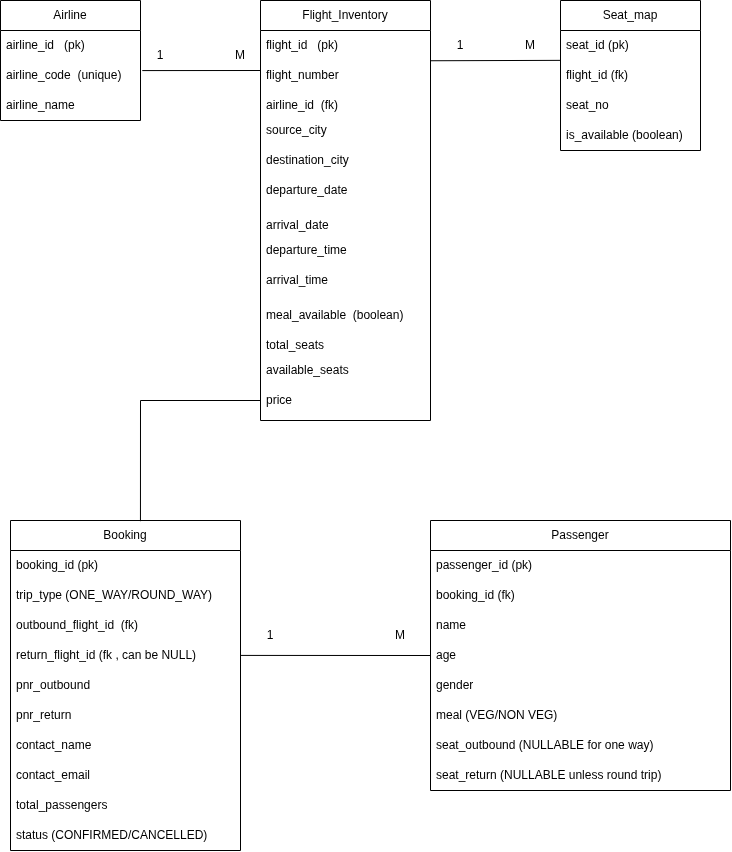

The diagram above was exported from draw.io. Its source (the exported page's mxGraphModel, read from the mxfile embedded in the PNG):
<mxGraphModel dx="2037" dy="1304" grid="1" gridSize="10" guides="1" tooltips="1" connect="1" arrows="1" fold="1" page="1" pageScale="1" pageWidth="827" pageHeight="1169" background="light-dark(#FFFFFF,#FCFCFC)" math="0" shadow="0">
  <root>
    <mxCell id="0" />
    <mxCell id="1" parent="0" />
    <mxCell id="iqdc1F685eLvfQ9Fg7Se-1" value="" style="group;fontColor=light-dark(#000000,#000000);" vertex="1" connectable="0" parent="1">
      <mxGeometry x="49" y="130" width="730" height="850" as="geometry" />
    </mxCell>
    <mxCell id="y5GL95I0-FlpAIoQf15H-1" value="Airline" style="swimlane;fontStyle=0;childLayout=stackLayout;horizontal=1;startSize=30;horizontalStack=0;resizeParent=1;resizeParentMax=0;resizeLast=0;collapsible=1;marginBottom=0;whiteSpace=wrap;html=1;fontColor=light-dark(#000000,#000000);" parent="iqdc1F685eLvfQ9Fg7Se-1" vertex="1">
      <mxGeometry width="140" height="120" as="geometry" />
    </mxCell>
    <mxCell id="y5GL95I0-FlpAIoQf15H-2" value="airline_id&amp;nbsp; &amp;nbsp;(pk&lt;span style=&quot;background-color: transparent;&quot;&gt;)&lt;/span&gt;" style="text;strokeColor=none;fillColor=none;align=left;verticalAlign=middle;spacingLeft=4;spacingRight=4;overflow=hidden;points=[[0,0.5],[1,0.5]];portConstraint=eastwest;rotatable=0;whiteSpace=wrap;html=1;fontColor=light-dark(#000000,#000000);" parent="y5GL95I0-FlpAIoQf15H-1" vertex="1">
      <mxGeometry y="30" width="140" height="30" as="geometry" />
    </mxCell>
    <mxCell id="y5GL95I0-FlpAIoQf15H-3" value="airline_code&amp;nbsp; (unique)" style="text;strokeColor=none;fillColor=none;align=left;verticalAlign=middle;spacingLeft=4;spacingRight=4;overflow=hidden;points=[[0,0.5],[1,0.5]];portConstraint=eastwest;rotatable=0;whiteSpace=wrap;html=1;fontColor=light-dark(#000000,#000000);" parent="y5GL95I0-FlpAIoQf15H-1" vertex="1">
      <mxGeometry y="60" width="140" height="30" as="geometry" />
    </mxCell>
    <mxCell id="y5GL95I0-FlpAIoQf15H-4" value="airline_name" style="text;strokeColor=none;fillColor=none;align=left;verticalAlign=middle;spacingLeft=4;spacingRight=4;overflow=hidden;points=[[0,0.5],[1,0.5]];portConstraint=eastwest;rotatable=0;whiteSpace=wrap;html=1;fontColor=light-dark(#000000,#000000);" parent="y5GL95I0-FlpAIoQf15H-1" vertex="1">
      <mxGeometry y="90" width="140" height="30" as="geometry" />
    </mxCell>
    <mxCell id="y5GL95I0-FlpAIoQf15H-5" value="Flight_Inventory" style="swimlane;fontStyle=0;childLayout=stackLayout;horizontal=1;startSize=30;horizontalStack=0;resizeParent=1;resizeParentMax=0;resizeLast=0;collapsible=1;marginBottom=0;whiteSpace=wrap;html=1;fontColor=light-dark(#000000,#000000);" parent="iqdc1F685eLvfQ9Fg7Se-1" vertex="1">
      <mxGeometry x="260" width="170" height="420" as="geometry" />
    </mxCell>
    <mxCell id="y5GL95I0-FlpAIoQf15H-6" value="flight_id&amp;nbsp; &amp;nbsp;(pk&lt;span style=&quot;background-color: transparent;&quot;&gt;)&lt;/span&gt;" style="text;strokeColor=none;fillColor=none;align=left;verticalAlign=middle;spacingLeft=4;spacingRight=4;overflow=hidden;points=[[0,0.5],[1,0.5]];portConstraint=eastwest;rotatable=0;whiteSpace=wrap;html=1;fontColor=light-dark(#000000,#000000);" parent="y5GL95I0-FlpAIoQf15H-5" vertex="1">
      <mxGeometry y="30" width="170" height="30" as="geometry" />
    </mxCell>
    <mxCell id="y5GL95I0-FlpAIoQf15H-8" value="flight_number" style="text;strokeColor=none;fillColor=none;align=left;verticalAlign=middle;spacingLeft=4;spacingRight=4;overflow=hidden;points=[[0,0.5],[1,0.5]];portConstraint=eastwest;rotatable=0;whiteSpace=wrap;html=1;fontColor=light-dark(#000000,#000000);" parent="y5GL95I0-FlpAIoQf15H-5" vertex="1">
      <mxGeometry y="60" width="170" height="30" as="geometry" />
    </mxCell>
    <mxCell id="y5GL95I0-FlpAIoQf15H-7" value="airline_id&amp;nbsp; (fk)" style="text;strokeColor=none;fillColor=none;align=left;verticalAlign=middle;spacingLeft=4;spacingRight=4;overflow=hidden;points=[[0,0.5],[1,0.5]];portConstraint=eastwest;rotatable=0;whiteSpace=wrap;html=1;fontColor=light-dark(#000000,#000000);" parent="y5GL95I0-FlpAIoQf15H-5" vertex="1">
      <mxGeometry y="90" width="170" height="30" as="geometry" />
    </mxCell>
    <mxCell id="y5GL95I0-FlpAIoQf15H-14" value="source_city&lt;div&gt;&lt;br&gt;&lt;/div&gt;" style="text;strokeColor=none;fillColor=none;align=left;verticalAlign=middle;spacingLeft=4;spacingRight=4;overflow=hidden;points=[[0,0.5],[1,0.5]];portConstraint=eastwest;rotatable=0;whiteSpace=wrap;html=1;fontColor=light-dark(#000000,#000000);" parent="y5GL95I0-FlpAIoQf15H-5" vertex="1">
      <mxGeometry y="120" width="170" height="30" as="geometry" />
    </mxCell>
    <mxCell id="y5GL95I0-FlpAIoQf15H-15" value="&lt;div&gt;destination_city&lt;/div&gt;&lt;div&gt;&lt;br&gt;&lt;/div&gt;" style="text;strokeColor=none;fillColor=none;align=left;verticalAlign=middle;spacingLeft=4;spacingRight=4;overflow=hidden;points=[[0,0.5],[1,0.5]];portConstraint=eastwest;rotatable=0;whiteSpace=wrap;html=1;fontColor=light-dark(#000000,#000000);" parent="y5GL95I0-FlpAIoQf15H-5" vertex="1">
      <mxGeometry y="150" width="170" height="30" as="geometry" />
    </mxCell>
    <mxCell id="y5GL95I0-FlpAIoQf15H-16" value="&lt;div&gt;departure_date&lt;/div&gt;&lt;div&gt;&lt;br&gt;&lt;/div&gt;" style="text;strokeColor=none;fillColor=none;align=left;verticalAlign=middle;spacingLeft=4;spacingRight=4;overflow=hidden;points=[[0,0.5],[1,0.5]];portConstraint=eastwest;rotatable=0;whiteSpace=wrap;html=1;fontColor=light-dark(#000000,#000000);" parent="y5GL95I0-FlpAIoQf15H-5" vertex="1">
      <mxGeometry y="180" width="170" height="30" as="geometry" />
    </mxCell>
    <mxCell id="y5GL95I0-FlpAIoQf15H-18" value="&lt;div&gt;arrival_date&lt;/div&gt;" style="text;strokeColor=none;fillColor=none;align=left;verticalAlign=middle;spacingLeft=4;spacingRight=4;overflow=hidden;points=[[0,0.5],[1,0.5]];portConstraint=eastwest;rotatable=0;whiteSpace=wrap;html=1;fontColor=light-dark(#000000,#000000);" parent="y5GL95I0-FlpAIoQf15H-5" vertex="1">
      <mxGeometry y="210" width="170" height="30" as="geometry" />
    </mxCell>
    <mxCell id="y5GL95I0-FlpAIoQf15H-17" value="&lt;div&gt;departure_time&lt;/div&gt;&lt;div&gt;&lt;br&gt;&lt;/div&gt;&lt;div&gt;&lt;br&gt;&lt;/div&gt;" style="text;strokeColor=none;fillColor=none;align=left;verticalAlign=middle;spacingLeft=4;spacingRight=4;overflow=hidden;points=[[0,0.5],[1,0.5]];portConstraint=eastwest;rotatable=0;whiteSpace=wrap;html=1;fontColor=light-dark(#000000,#000000);" parent="y5GL95I0-FlpAIoQf15H-5" vertex="1">
      <mxGeometry y="240" width="170" height="30" as="geometry" />
    </mxCell>
    <mxCell id="y5GL95I0-FlpAIoQf15H-19" value="&lt;div&gt;arrival_time&lt;/div&gt;&lt;div&gt;&lt;br&gt;&lt;/div&gt;" style="text;strokeColor=none;fillColor=none;align=left;verticalAlign=middle;spacingLeft=4;spacingRight=4;overflow=hidden;points=[[0,0.5],[1,0.5]];portConstraint=eastwest;rotatable=0;whiteSpace=wrap;html=1;fontColor=light-dark(#000000,#000000);" parent="y5GL95I0-FlpAIoQf15H-5" vertex="1">
      <mxGeometry y="270" width="170" height="30" as="geometry" />
    </mxCell>
    <mxCell id="y5GL95I0-FlpAIoQf15H-20" value="meal_available&amp;nbsp; (boolean)" style="text;strokeColor=none;fillColor=none;align=left;verticalAlign=middle;spacingLeft=4;spacingRight=4;overflow=hidden;points=[[0,0.5],[1,0.5]];portConstraint=eastwest;rotatable=0;whiteSpace=wrap;html=1;fontColor=light-dark(#000000,#000000);" parent="y5GL95I0-FlpAIoQf15H-5" vertex="1">
      <mxGeometry y="300" width="170" height="30" as="geometry" />
    </mxCell>
    <mxCell id="y5GL95I0-FlpAIoQf15H-21" value="total_seats" style="text;strokeColor=none;fillColor=none;align=left;verticalAlign=middle;spacingLeft=4;spacingRight=4;overflow=hidden;points=[[0,0.5],[1,0.5]];portConstraint=eastwest;rotatable=0;whiteSpace=wrap;html=1;fontColor=light-dark(#000000,#000000);" parent="y5GL95I0-FlpAIoQf15H-5" vertex="1">
      <mxGeometry y="330" width="170" height="30" as="geometry" />
    </mxCell>
    <mxCell id="y5GL95I0-FlpAIoQf15H-22" value="available_seats&lt;div&gt;&lt;br&gt;&lt;/div&gt;" style="text;strokeColor=none;fillColor=none;align=left;verticalAlign=middle;spacingLeft=4;spacingRight=4;overflow=hidden;points=[[0,0.5],[1,0.5]];portConstraint=eastwest;rotatable=0;whiteSpace=wrap;html=1;fontColor=light-dark(#000000,#000000);" parent="y5GL95I0-FlpAIoQf15H-5" vertex="1">
      <mxGeometry y="360" width="170" height="30" as="geometry" />
    </mxCell>
    <mxCell id="y5GL95I0-FlpAIoQf15H-23" value="&lt;div&gt;price&lt;/div&gt;&lt;div&gt;&lt;br&gt;&lt;/div&gt;" style="text;strokeColor=none;fillColor=none;align=left;verticalAlign=middle;spacingLeft=4;spacingRight=4;overflow=hidden;points=[[0,0.5],[1,0.5]];portConstraint=eastwest;rotatable=0;whiteSpace=wrap;html=1;fontColor=light-dark(#000000,#000000);" parent="y5GL95I0-FlpAIoQf15H-5" vertex="1">
      <mxGeometry y="390" width="170" height="30" as="geometry" />
    </mxCell>
    <mxCell id="y5GL95I0-FlpAIoQf15H-24" value="Seat_map" style="swimlane;fontStyle=0;childLayout=stackLayout;horizontal=1;startSize=30;horizontalStack=0;resizeParent=1;resizeParentMax=0;resizeLast=0;collapsible=1;marginBottom=0;whiteSpace=wrap;html=1;fontColor=light-dark(#000000,#000000);" parent="iqdc1F685eLvfQ9Fg7Se-1" vertex="1">
      <mxGeometry x="560" width="140" height="150" as="geometry" />
    </mxCell>
    <mxCell id="y5GL95I0-FlpAIoQf15H-25" value="seat_id (pk)" style="text;strokeColor=none;fillColor=none;align=left;verticalAlign=middle;spacingLeft=4;spacingRight=4;overflow=hidden;points=[[0,0.5],[1,0.5]];portConstraint=eastwest;rotatable=0;whiteSpace=wrap;html=1;fontColor=light-dark(#000000,#000000);" parent="y5GL95I0-FlpAIoQf15H-24" vertex="1">
      <mxGeometry y="30" width="140" height="30" as="geometry" />
    </mxCell>
    <mxCell id="y5GL95I0-FlpAIoQf15H-26" value="flight_id (fk)" style="text;strokeColor=none;fillColor=none;align=left;verticalAlign=middle;spacingLeft=4;spacingRight=4;overflow=hidden;points=[[0,0.5],[1,0.5]];portConstraint=eastwest;rotatable=0;whiteSpace=wrap;html=1;fontColor=light-dark(#000000,#000000);" parent="y5GL95I0-FlpAIoQf15H-24" vertex="1">
      <mxGeometry y="60" width="140" height="30" as="geometry" />
    </mxCell>
    <mxCell id="y5GL95I0-FlpAIoQf15H-27" value="seat_no" style="text;strokeColor=none;fillColor=none;align=left;verticalAlign=middle;spacingLeft=4;spacingRight=4;overflow=hidden;points=[[0,0.5],[1,0.5]];portConstraint=eastwest;rotatable=0;whiteSpace=wrap;html=1;fontColor=light-dark(#000000,#000000);" parent="y5GL95I0-FlpAIoQf15H-24" vertex="1">
      <mxGeometry y="90" width="140" height="30" as="geometry" />
    </mxCell>
    <mxCell id="y5GL95I0-FlpAIoQf15H-28" value="is_available (boolean)" style="text;strokeColor=none;fillColor=none;align=left;verticalAlign=middle;spacingLeft=4;spacingRight=4;overflow=hidden;points=[[0,0.5],[1,0.5]];portConstraint=eastwest;rotatable=0;whiteSpace=wrap;html=1;fontColor=light-dark(#000000,#000000);" parent="y5GL95I0-FlpAIoQf15H-24" vertex="1">
      <mxGeometry y="120" width="140" height="30" as="geometry" />
    </mxCell>
    <mxCell id="y5GL95I0-FlpAIoQf15H-29" value="Booking" style="swimlane;fontStyle=0;childLayout=stackLayout;horizontal=1;startSize=30;horizontalStack=0;resizeParent=1;resizeParentMax=0;resizeLast=0;collapsible=1;marginBottom=0;whiteSpace=wrap;html=1;fontColor=light-dark(#000000,#000000);" parent="iqdc1F685eLvfQ9Fg7Se-1" vertex="1">
      <mxGeometry x="10" y="520" width="230" height="330" as="geometry" />
    </mxCell>
    <mxCell id="y5GL95I0-FlpAIoQf15H-30" value="booking_id (pk)" style="text;strokeColor=none;fillColor=none;align=left;verticalAlign=middle;spacingLeft=4;spacingRight=4;overflow=hidden;points=[[0,0.5],[1,0.5]];portConstraint=eastwest;rotatable=0;whiteSpace=wrap;html=1;fontColor=light-dark(#000000,#000000);" parent="y5GL95I0-FlpAIoQf15H-29" vertex="1">
      <mxGeometry y="30" width="230" height="30" as="geometry" />
    </mxCell>
    <mxCell id="y5GL95I0-FlpAIoQf15H-31" value="trip_type (ONE_WAY/ROUND_WAY)" style="text;strokeColor=none;fillColor=none;align=left;verticalAlign=middle;spacingLeft=4;spacingRight=4;overflow=hidden;points=[[0,0.5],[1,0.5]];portConstraint=eastwest;rotatable=0;whiteSpace=wrap;html=1;fontColor=light-dark(#000000,#000000);" parent="y5GL95I0-FlpAIoQf15H-29" vertex="1">
      <mxGeometry y="60" width="230" height="30" as="geometry" />
    </mxCell>
    <mxCell id="y5GL95I0-FlpAIoQf15H-32" value="outbound_flight_id&amp;nbsp; (fk)&amp;nbsp;" style="text;strokeColor=none;fillColor=none;align=left;verticalAlign=middle;spacingLeft=4;spacingRight=4;overflow=hidden;points=[[0,0.5],[1,0.5]];portConstraint=eastwest;rotatable=0;whiteSpace=wrap;html=1;fontColor=light-dark(#000000,#000000);" parent="y5GL95I0-FlpAIoQf15H-29" vertex="1">
      <mxGeometry y="90" width="230" height="30" as="geometry" />
    </mxCell>
    <mxCell id="y5GL95I0-FlpAIoQf15H-33" value="&lt;div&gt;return_flight_id (fk , can be NULL)&lt;/div&gt;" style="text;strokeColor=none;fillColor=none;align=left;verticalAlign=middle;spacingLeft=4;spacingRight=4;overflow=hidden;points=[[0,0.5],[1,0.5]];portConstraint=eastwest;rotatable=0;whiteSpace=wrap;html=1;fontColor=light-dark(#000000,#000000);" parent="y5GL95I0-FlpAIoQf15H-29" vertex="1">
      <mxGeometry y="120" width="230" height="30" as="geometry" />
    </mxCell>
    <mxCell id="y5GL95I0-FlpAIoQf15H-34" value="&lt;div&gt;pnr_outbound&lt;/div&gt;" style="text;strokeColor=none;fillColor=none;align=left;verticalAlign=middle;spacingLeft=4;spacingRight=4;overflow=hidden;points=[[0,0.5],[1,0.5]];portConstraint=eastwest;rotatable=0;whiteSpace=wrap;html=1;fontColor=light-dark(#000000,#000000);" parent="y5GL95I0-FlpAIoQf15H-29" vertex="1">
      <mxGeometry y="150" width="230" height="30" as="geometry" />
    </mxCell>
    <mxCell id="y5GL95I0-FlpAIoQf15H-35" value="&lt;div&gt;pnr_return&lt;/div&gt;" style="text;strokeColor=none;fillColor=none;align=left;verticalAlign=middle;spacingLeft=4;spacingRight=4;overflow=hidden;points=[[0,0.5],[1,0.5]];portConstraint=eastwest;rotatable=0;whiteSpace=wrap;html=1;fontColor=light-dark(#000000,#000000);" parent="y5GL95I0-FlpAIoQf15H-29" vertex="1">
      <mxGeometry y="180" width="230" height="30" as="geometry" />
    </mxCell>
    <mxCell id="y5GL95I0-FlpAIoQf15H-36" value="contact_name" style="text;strokeColor=none;fillColor=none;align=left;verticalAlign=middle;spacingLeft=4;spacingRight=4;overflow=hidden;points=[[0,0.5],[1,0.5]];portConstraint=eastwest;rotatable=0;whiteSpace=wrap;html=1;fontColor=light-dark(#000000,#000000);" parent="y5GL95I0-FlpAIoQf15H-29" vertex="1">
      <mxGeometry y="210" width="230" height="30" as="geometry" />
    </mxCell>
    <mxCell id="y5GL95I0-FlpAIoQf15H-37" value="&lt;div&gt;contact_email&lt;/div&gt;" style="text;strokeColor=none;fillColor=none;align=left;verticalAlign=middle;spacingLeft=4;spacingRight=4;overflow=hidden;points=[[0,0.5],[1,0.5]];portConstraint=eastwest;rotatable=0;whiteSpace=wrap;html=1;fontColor=light-dark(#000000,#000000);" parent="y5GL95I0-FlpAIoQf15H-29" vertex="1">
      <mxGeometry y="240" width="230" height="30" as="geometry" />
    </mxCell>
    <mxCell id="y5GL95I0-FlpAIoQf15H-38" value="&lt;div&gt;total_passengers&lt;/div&gt;" style="text;strokeColor=none;fillColor=none;align=left;verticalAlign=middle;spacingLeft=4;spacingRight=4;overflow=hidden;points=[[0,0.5],[1,0.5]];portConstraint=eastwest;rotatable=0;whiteSpace=wrap;html=1;fontColor=light-dark(#000000,#000000);" parent="y5GL95I0-FlpAIoQf15H-29" vertex="1">
      <mxGeometry y="270" width="230" height="30" as="geometry" />
    </mxCell>
    <mxCell id="y5GL95I0-FlpAIoQf15H-39" value="status (CONFIRMED/CANCELLED)" style="text;strokeColor=none;fillColor=none;align=left;verticalAlign=middle;spacingLeft=4;spacingRight=4;overflow=hidden;points=[[0,0.5],[1,0.5]];portConstraint=eastwest;rotatable=0;whiteSpace=wrap;html=1;fontColor=light-dark(#000000,#000000);" parent="y5GL95I0-FlpAIoQf15H-29" vertex="1">
      <mxGeometry y="300" width="230" height="30" as="geometry" />
    </mxCell>
    <mxCell id="y5GL95I0-FlpAIoQf15H-43" value="Passenger" style="swimlane;fontStyle=0;childLayout=stackLayout;horizontal=1;startSize=30;horizontalStack=0;resizeParent=1;resizeParentMax=0;resizeLast=0;collapsible=1;marginBottom=0;whiteSpace=wrap;html=1;fontColor=light-dark(#000000,#000000);" parent="iqdc1F685eLvfQ9Fg7Se-1" vertex="1">
      <mxGeometry x="430" y="520" width="300" height="270" as="geometry" />
    </mxCell>
    <mxCell id="y5GL95I0-FlpAIoQf15H-44" value="passenger_id (pk)" style="text;strokeColor=none;fillColor=none;align=left;verticalAlign=middle;spacingLeft=4;spacingRight=4;overflow=hidden;points=[[0,0.5],[1,0.5]];portConstraint=eastwest;rotatable=0;whiteSpace=wrap;html=1;fontColor=light-dark(#000000,#000000);" parent="y5GL95I0-FlpAIoQf15H-43" vertex="1">
      <mxGeometry y="30" width="300" height="30" as="geometry" />
    </mxCell>
    <mxCell id="y5GL95I0-FlpAIoQf15H-45" value="booking_id (fk)" style="text;strokeColor=none;fillColor=none;align=left;verticalAlign=middle;spacingLeft=4;spacingRight=4;overflow=hidden;points=[[0,0.5],[1,0.5]];portConstraint=eastwest;rotatable=0;whiteSpace=wrap;html=1;fontColor=light-dark(#000000,#000000);" parent="y5GL95I0-FlpAIoQf15H-43" vertex="1">
      <mxGeometry y="60" width="300" height="30" as="geometry" />
    </mxCell>
    <mxCell id="y5GL95I0-FlpAIoQf15H-46" value="name" style="text;strokeColor=none;fillColor=none;align=left;verticalAlign=middle;spacingLeft=4;spacingRight=4;overflow=hidden;points=[[0,0.5],[1,0.5]];portConstraint=eastwest;rotatable=0;whiteSpace=wrap;html=1;fontColor=light-dark(#000000,#000000);" parent="y5GL95I0-FlpAIoQf15H-43" vertex="1">
      <mxGeometry y="90" width="300" height="30" as="geometry" />
    </mxCell>
    <mxCell id="y5GL95I0-FlpAIoQf15H-47" value="age" style="text;strokeColor=none;fillColor=none;align=left;verticalAlign=middle;spacingLeft=4;spacingRight=4;overflow=hidden;points=[[0,0.5],[1,0.5]];portConstraint=eastwest;rotatable=0;whiteSpace=wrap;html=1;fontColor=light-dark(#000000,#000000);" parent="y5GL95I0-FlpAIoQf15H-43" vertex="1">
      <mxGeometry y="120" width="300" height="30" as="geometry" />
    </mxCell>
    <mxCell id="y5GL95I0-FlpAIoQf15H-48" value="gender" style="text;strokeColor=none;fillColor=none;align=left;verticalAlign=middle;spacingLeft=4;spacingRight=4;overflow=hidden;points=[[0,0.5],[1,0.5]];portConstraint=eastwest;rotatable=0;whiteSpace=wrap;html=1;fontColor=light-dark(#000000,#000000);" parent="y5GL95I0-FlpAIoQf15H-43" vertex="1">
      <mxGeometry y="150" width="300" height="30" as="geometry" />
    </mxCell>
    <mxCell id="y5GL95I0-FlpAIoQf15H-49" value="meal (VEG/NON VEG)" style="text;strokeColor=none;fillColor=none;align=left;verticalAlign=middle;spacingLeft=4;spacingRight=4;overflow=hidden;points=[[0,0.5],[1,0.5]];portConstraint=eastwest;rotatable=0;whiteSpace=wrap;html=1;fontColor=light-dark(#000000,#000000);" parent="y5GL95I0-FlpAIoQf15H-43" vertex="1">
      <mxGeometry y="180" width="300" height="30" as="geometry" />
    </mxCell>
    <mxCell id="y5GL95I0-FlpAIoQf15H-50" value="seat_outbound (NULLABLE for one way)" style="text;strokeColor=none;fillColor=none;align=left;verticalAlign=middle;spacingLeft=4;spacingRight=4;overflow=hidden;points=[[0,0.5],[1,0.5]];portConstraint=eastwest;rotatable=0;whiteSpace=wrap;html=1;fontColor=light-dark(#000000,#000000);" parent="y5GL95I0-FlpAIoQf15H-43" vertex="1">
      <mxGeometry y="210" width="300" height="30" as="geometry" />
    </mxCell>
    <mxCell id="y5GL95I0-FlpAIoQf15H-51" value="seat_return (NULLABLE unless round trip)" style="text;strokeColor=none;fillColor=none;align=left;verticalAlign=middle;spacingLeft=4;spacingRight=4;overflow=hidden;points=[[0,0.5],[1,0.5]];portConstraint=eastwest;rotatable=0;whiteSpace=wrap;html=1;fontColor=light-dark(#000000,#000000);" parent="y5GL95I0-FlpAIoQf15H-43" vertex="1">
      <mxGeometry y="240" width="300" height="30" as="geometry" />
    </mxCell>
    <mxCell id="y5GL95I0-FlpAIoQf15H-54" value="" style="endArrow=none;html=1;rounded=0;exitX=1.013;exitY=-0.014;exitDx=0;exitDy=0;exitPerimeter=0;fontColor=light-dark(#000000,#000000);" parent="iqdc1F685eLvfQ9Fg7Se-1" edge="1">
      <mxGeometry width="50" height="50" relative="1" as="geometry">
        <mxPoint x="141.81999999999994" y="70.08000000000004" as="sourcePoint" />
        <mxPoint x="260" y="70" as="targetPoint" />
      </mxGeometry>
    </mxCell>
    <mxCell id="y5GL95I0-FlpAIoQf15H-55" value="" style="endArrow=none;html=1;rounded=0;exitX=1.013;exitY=-0.014;exitDx=0;exitDy=0;exitPerimeter=0;entryX=0.003;entryY=-0.005;entryDx=0;entryDy=0;entryPerimeter=0;fontColor=light-dark(#000000,#000000);" parent="iqdc1F685eLvfQ9Fg7Se-1" target="y5GL95I0-FlpAIoQf15H-26" edge="1">
      <mxGeometry width="50" height="50" relative="1" as="geometry">
        <mxPoint x="430" y="60.25" as="sourcePoint" />
        <mxPoint x="548" y="59.75" as="targetPoint" />
      </mxGeometry>
    </mxCell>
    <mxCell id="y5GL95I0-FlpAIoQf15H-56" value="" style="endArrow=none;html=1;rounded=0;fontColor=light-dark(#000000,#000000);" parent="iqdc1F685eLvfQ9Fg7Se-1" edge="1">
      <mxGeometry width="50" height="50" relative="1" as="geometry">
        <mxPoint x="140" y="400" as="sourcePoint" />
        <mxPoint x="260" y="400" as="targetPoint" />
      </mxGeometry>
    </mxCell>
    <mxCell id="y5GL95I0-FlpAIoQf15H-57" value="" style="endArrow=none;html=1;rounded=0;entryX=0.565;entryY=0.002;entryDx=0;entryDy=0;entryPerimeter=0;fontColor=light-dark(#000000,#000000);" parent="iqdc1F685eLvfQ9Fg7Se-1" target="y5GL95I0-FlpAIoQf15H-29" edge="1">
      <mxGeometry width="50" height="50" relative="1" as="geometry">
        <mxPoint x="140" y="400" as="sourcePoint" />
        <mxPoint x="140.00000000000003" y="470.18000000000006" as="targetPoint" />
      </mxGeometry>
    </mxCell>
    <mxCell id="y5GL95I0-FlpAIoQf15H-58" value="" style="endArrow=none;html=1;rounded=0;exitX=1.013;exitY=-0.014;exitDx=0;exitDy=0;exitPerimeter=0;entryX=0;entryY=0.5;entryDx=0;entryDy=0;fontColor=light-dark(#000000,#000000);" parent="iqdc1F685eLvfQ9Fg7Se-1" target="y5GL95I0-FlpAIoQf15H-47" edge="1">
      <mxGeometry width="50" height="50" relative="1" as="geometry">
        <mxPoint x="240" y="654.91" as="sourcePoint" />
        <mxPoint x="358" y="654.41" as="targetPoint" />
      </mxGeometry>
    </mxCell>
    <mxCell id="y5GL95I0-FlpAIoQf15H-59" value="1" style="text;html=1;whiteSpace=wrap;strokeColor=none;fillColor=none;align=center;verticalAlign=middle;rounded=0;fontColor=light-dark(#000000,#000000);" parent="iqdc1F685eLvfQ9Fg7Se-1" vertex="1">
      <mxGeometry x="130" y="40" width="60" height="30" as="geometry" />
    </mxCell>
    <mxCell id="y5GL95I0-FlpAIoQf15H-61" value="M" style="text;html=1;whiteSpace=wrap;strokeColor=none;fillColor=none;align=center;verticalAlign=middle;rounded=0;fontColor=light-dark(#000000,#000000);" parent="iqdc1F685eLvfQ9Fg7Se-1" vertex="1">
      <mxGeometry x="210" y="40" width="60" height="30" as="geometry" />
    </mxCell>
    <mxCell id="y5GL95I0-FlpAIoQf15H-62" value="1" style="text;html=1;whiteSpace=wrap;strokeColor=none;fillColor=none;align=center;verticalAlign=middle;rounded=0;fontColor=light-dark(#000000,#000000);" parent="iqdc1F685eLvfQ9Fg7Se-1" vertex="1">
      <mxGeometry x="430" y="30" width="60" height="30" as="geometry" />
    </mxCell>
    <mxCell id="y5GL95I0-FlpAIoQf15H-63" value="M" style="text;html=1;whiteSpace=wrap;strokeColor=none;fillColor=none;align=center;verticalAlign=middle;rounded=0;fontColor=light-dark(#000000,#000000);" parent="iqdc1F685eLvfQ9Fg7Se-1" vertex="1">
      <mxGeometry x="500" y="30" width="60" height="30" as="geometry" />
    </mxCell>
    <mxCell id="y5GL95I0-FlpAIoQf15H-64" value="1" style="text;html=1;whiteSpace=wrap;strokeColor=none;fillColor=none;align=center;verticalAlign=middle;rounded=0;fontColor=light-dark(#000000,#000000);" parent="iqdc1F685eLvfQ9Fg7Se-1" vertex="1">
      <mxGeometry x="240" y="620" width="60" height="30" as="geometry" />
    </mxCell>
    <mxCell id="y5GL95I0-FlpAIoQf15H-65" value="M" style="text;html=1;whiteSpace=wrap;strokeColor=none;fillColor=none;align=center;verticalAlign=middle;rounded=0;fontColor=light-dark(#000000,#000000);" parent="iqdc1F685eLvfQ9Fg7Se-1" vertex="1">
      <mxGeometry x="370" y="620" width="60" height="30" as="geometry" />
    </mxCell>
  </root>
</mxGraphModel>